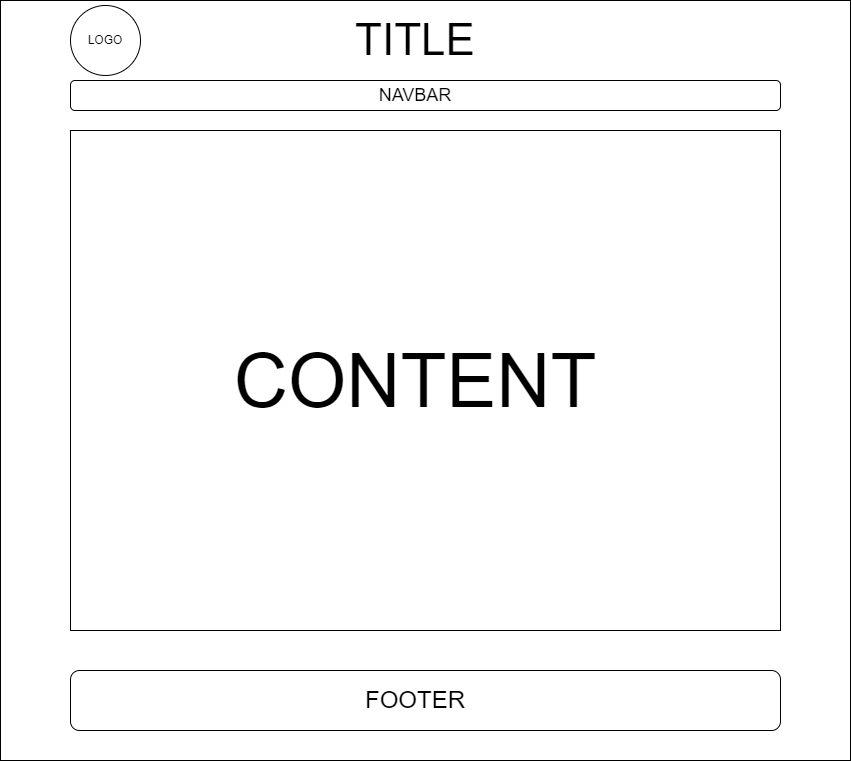

The diagram above was exported from draw.io. Its source (the exported page's mxGraphModel, read from the mxfile embedded in the PNG):
<mxGraphModel dx="2284" dy="780" grid="1" gridSize="10" guides="1" tooltips="1" connect="1" arrows="1" fold="1" page="1" pageScale="1" pageWidth="850" pageHeight="1100" math="0" shadow="0">
  <root>
    <mxCell id="0" />
    <mxCell id="1" parent="0" />
    <mxCell id="mZJuI2SXRs7A_3j0WnGu-21" value="" style="rounded=0;whiteSpace=wrap;html=1;" vertex="1" parent="1">
      <mxGeometry x="-10" width="850" height="760" as="geometry" />
    </mxCell>
    <mxCell id="mZJuI2SXRs7A_3j0WnGu-22" value="&lt;font style=&quot;font-size: 44px;&quot;&gt;TITLE&lt;/font&gt;" style="text;html=1;align=center;verticalAlign=middle;whiteSpace=wrap;rounded=0;" vertex="1" parent="1">
      <mxGeometry x="330" y="20" width="150" height="40" as="geometry" />
    </mxCell>
    <mxCell id="mZJuI2SXRs7A_3j0WnGu-23" value="" style="rounded=1;whiteSpace=wrap;html=1;" vertex="1" parent="1">
      <mxGeometry x="60" y="80" width="710" height="30" as="geometry" />
    </mxCell>
    <mxCell id="mZJuI2SXRs7A_3j0WnGu-24" value="&lt;font style=&quot;font-size: 18px;&quot;&gt;NAVBAR&lt;/font&gt;" style="text;html=1;align=center;verticalAlign=middle;whiteSpace=wrap;rounded=0;" vertex="1" parent="1">
      <mxGeometry x="375" y="80" width="60" height="30" as="geometry" />
    </mxCell>
    <mxCell id="mZJuI2SXRs7A_3j0WnGu-26" value="" style="rounded=0;whiteSpace=wrap;html=1;" vertex="1" parent="1">
      <mxGeometry x="60" y="130" width="710" height="500" as="geometry" />
    </mxCell>
    <mxCell id="mZJuI2SXRs7A_3j0WnGu-27" value="&lt;font style=&quot;font-size: 75px;&quot;&gt;CONTENT&lt;/font&gt;" style="text;html=1;align=center;verticalAlign=middle;whiteSpace=wrap;rounded=0;" vertex="1" parent="1">
      <mxGeometry x="350" y="340" width="110" height="80" as="geometry" />
    </mxCell>
    <mxCell id="mZJuI2SXRs7A_3j0WnGu-28" value="" style="rounded=1;whiteSpace=wrap;html=1;" vertex="1" parent="1">
      <mxGeometry x="60" y="670" width="710" height="60" as="geometry" />
    </mxCell>
    <mxCell id="mZJuI2SXRs7A_3j0WnGu-29" value="&lt;font style=&quot;font-size: 24px;&quot;&gt;FOOTER&lt;/font&gt;" style="text;html=1;align=center;verticalAlign=middle;whiteSpace=wrap;rounded=0;" vertex="1" parent="1">
      <mxGeometry x="375" y="685" width="60" height="30" as="geometry" />
    </mxCell>
    <mxCell id="mZJuI2SXRs7A_3j0WnGu-30" value="" style="ellipse;whiteSpace=wrap;html=1;aspect=fixed;" vertex="1" parent="1">
      <mxGeometry x="60" y="5" width="70" height="70" as="geometry" />
    </mxCell>
    <mxCell id="mZJuI2SXRs7A_3j0WnGu-31" value="LOGO" style="text;html=1;align=center;verticalAlign=middle;whiteSpace=wrap;rounded=0;" vertex="1" parent="1">
      <mxGeometry x="65" y="25" width="60" height="30" as="geometry" />
    </mxCell>
  </root>
</mxGraphModel>